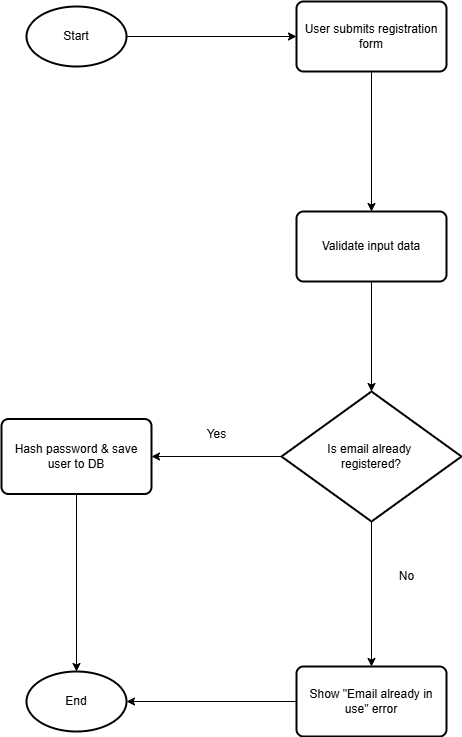

The diagram above was exported from draw.io. Its source (the exported page's mxGraphModel, read from the mxfile embedded in the PNG):
<mxGraphModel dx="1025" dy="498" grid="1" gridSize="10" guides="1" tooltips="1" connect="1" arrows="1" fold="1" page="1" pageScale="1" pageWidth="850" pageHeight="1100" math="0" shadow="0">
  <root>
    <mxCell id="0" />
    <mxCell id="1" parent="0" />
    <mxCell id="k8HLjkufQqNgYLnd1klh-9" style="edgeStyle=orthogonalEdgeStyle;rounded=0;orthogonalLoop=1;jettySize=auto;html=1;entryX=0;entryY=0.5;entryDx=0;entryDy=0;" edge="1" parent="1" source="k8HLjkufQqNgYLnd1klh-1" target="k8HLjkufQqNgYLnd1klh-2">
      <mxGeometry relative="1" as="geometry" />
    </mxCell>
    <mxCell id="k8HLjkufQqNgYLnd1klh-1" value="Start" style="strokeWidth=2;html=1;shape=mxgraph.flowchart.start_1;whiteSpace=wrap;" vertex="1" parent="1">
      <mxGeometry x="80" y="15" width="100" height="60" as="geometry" />
    </mxCell>
    <mxCell id="k8HLjkufQqNgYLnd1klh-10" style="edgeStyle=orthogonalEdgeStyle;rounded=0;orthogonalLoop=1;jettySize=auto;html=1;entryX=0.5;entryY=0;entryDx=0;entryDy=0;" edge="1" parent="1" source="k8HLjkufQqNgYLnd1klh-2" target="k8HLjkufQqNgYLnd1klh-4">
      <mxGeometry relative="1" as="geometry" />
    </mxCell>
    <mxCell id="k8HLjkufQqNgYLnd1klh-2" value="User submits registration form" style="rounded=1;whiteSpace=wrap;html=1;absoluteArcSize=1;arcSize=14;strokeWidth=2;" vertex="1" parent="1">
      <mxGeometry x="350" y="10" width="150" height="70" as="geometry" />
    </mxCell>
    <mxCell id="k8HLjkufQqNgYLnd1klh-4" value="Validate input data" style="rounded=1;whiteSpace=wrap;html=1;absoluteArcSize=1;arcSize=14;strokeWidth=2;" vertex="1" parent="1">
      <mxGeometry x="350" y="220" width="150" height="70" as="geometry" />
    </mxCell>
    <mxCell id="k8HLjkufQqNgYLnd1klh-14" style="edgeStyle=orthogonalEdgeStyle;rounded=0;orthogonalLoop=1;jettySize=auto;html=1;entryX=0.5;entryY=0;entryDx=0;entryDy=0;" edge="1" parent="1" source="k8HLjkufQqNgYLnd1klh-5" target="k8HLjkufQqNgYLnd1klh-8">
      <mxGeometry relative="1" as="geometry" />
    </mxCell>
    <mxCell id="k8HLjkufQqNgYLnd1klh-15" style="edgeStyle=orthogonalEdgeStyle;rounded=0;orthogonalLoop=1;jettySize=auto;html=1;entryX=1;entryY=0.5;entryDx=0;entryDy=0;" edge="1" parent="1" source="k8HLjkufQqNgYLnd1klh-5" target="k8HLjkufQqNgYLnd1klh-6">
      <mxGeometry relative="1" as="geometry" />
    </mxCell>
    <mxCell id="k8HLjkufQqNgYLnd1klh-5" value="Is email already&amp;nbsp;&lt;div&gt;registered?&lt;/div&gt;" style="strokeWidth=2;html=1;shape=mxgraph.flowchart.decision;whiteSpace=wrap;" vertex="1" parent="1">
      <mxGeometry x="335" y="400" width="180" height="130" as="geometry" />
    </mxCell>
    <mxCell id="k8HLjkufQqNgYLnd1klh-6" value="Hash password &amp;amp; save user to DB" style="rounded=1;whiteSpace=wrap;html=1;absoluteArcSize=1;arcSize=14;strokeWidth=2;" vertex="1" parent="1">
      <mxGeometry x="55" y="427.5" width="150" height="75" as="geometry" />
    </mxCell>
    <mxCell id="k8HLjkufQqNgYLnd1klh-7" value="End" style="strokeWidth=2;html=1;shape=mxgraph.flowchart.start_1;whiteSpace=wrap;" vertex="1" parent="1">
      <mxGeometry x="80" y="680" width="100" height="60" as="geometry" />
    </mxCell>
    <mxCell id="k8HLjkufQqNgYLnd1klh-8" value="Show &quot;Email already in use&quot; error" style="rounded=1;whiteSpace=wrap;html=1;absoluteArcSize=1;arcSize=14;strokeWidth=2;" vertex="1" parent="1">
      <mxGeometry x="350" y="675" width="150" height="70" as="geometry" />
    </mxCell>
    <mxCell id="k8HLjkufQqNgYLnd1klh-11" style="edgeStyle=orthogonalEdgeStyle;rounded=0;orthogonalLoop=1;jettySize=auto;html=1;entryX=0.5;entryY=0;entryDx=0;entryDy=0;entryPerimeter=0;" edge="1" parent="1" source="k8HLjkufQqNgYLnd1klh-4" target="k8HLjkufQqNgYLnd1klh-5">
      <mxGeometry relative="1" as="geometry" />
    </mxCell>
    <mxCell id="k8HLjkufQqNgYLnd1klh-16" style="edgeStyle=orthogonalEdgeStyle;rounded=0;orthogonalLoop=1;jettySize=auto;html=1;entryX=0.5;entryY=0;entryDx=0;entryDy=0;entryPerimeter=0;" edge="1" parent="1" source="k8HLjkufQqNgYLnd1klh-6" target="k8HLjkufQqNgYLnd1klh-7">
      <mxGeometry relative="1" as="geometry" />
    </mxCell>
    <mxCell id="k8HLjkufQqNgYLnd1klh-17" style="edgeStyle=orthogonalEdgeStyle;rounded=0;orthogonalLoop=1;jettySize=auto;html=1;entryX=1;entryY=0.5;entryDx=0;entryDy=0;entryPerimeter=0;" edge="1" parent="1" source="k8HLjkufQqNgYLnd1klh-8" target="k8HLjkufQqNgYLnd1klh-7">
      <mxGeometry relative="1" as="geometry" />
    </mxCell>
    <mxCell id="k8HLjkufQqNgYLnd1klh-18" value="Yes" style="text;html=1;align=center;verticalAlign=middle;resizable=0;points=[];autosize=1;strokeColor=none;fillColor=none;" vertex="1" parent="1">
      <mxGeometry x="250" y="427.5" width="40" height="30" as="geometry" />
    </mxCell>
    <mxCell id="k8HLjkufQqNgYLnd1klh-20" value="No" style="text;html=1;align=center;verticalAlign=middle;resizable=0;points=[];autosize=1;strokeColor=none;fillColor=none;" vertex="1" parent="1">
      <mxGeometry x="440" y="570" width="40" height="30" as="geometry" />
    </mxCell>
  </root>
</mxGraphModel>